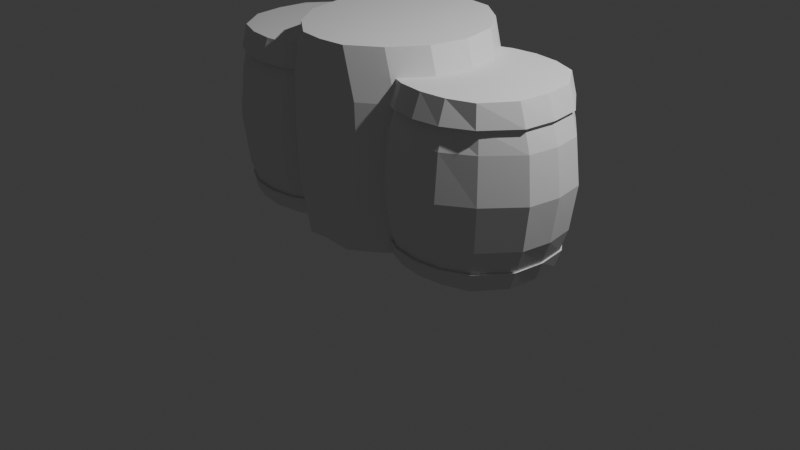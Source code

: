 # Source: Klong_that.blend  (saved by Blender 4.2.66; exported with 4.5.12 LTS)
import bpy
from mathutils import Matrix  # noqa: F401  (used for matrix-valued properties, if any)

bpy.ops.wm.read_factory_settings(use_empty=True)
scene = bpy.context.scene
scene.name = 'Scene'

# ---- collections
col_collection = bpy.data.collections.new('Collection'); scene.collection.children.link(col_collection)

# ---- world
world_world = bpy.data.worlds.new('World'); scene.world = world_world
world_world.use_nodes = True; world_world.node_tree.nodes.clear()
_N = world_world.node_tree.nodes; _L = world_world.node_tree.links
n0 = _N.new('ShaderNodeOutputWorld'); n0.name = 'World Output'; n0.location = (300, 300)
n1 = _N.new('ShaderNodeBackground'); n1.name = 'Background'; n1.location = (10, 300)
n1.inputs[0].default_value = (0.05088, 0.05088, 0.05088, 1.0)
_L.new(n1.outputs[0], n0.inputs[0])
n0.is_active_output = True
world_world.color = (0.05088, 0.05088, 0.05088)
world_world.sun_shadow_jitter_overblur = 0.0

# ---- cameras
cam_camera = bpy.data.cameras.new('Camera')
cam_camera.clip_end = 100.0
cam_camera.ortho_scale = 7.314

# ---- lights
light_light = bpy.data.lights.new('Light', 'POINT')
light_light.energy = 1000.0
light_light.shadow_soft_size = 0.1

# ---- meshes
me_cylinder_001 = bpy.data.meshes.new('Cylinder.001')
me_cylinder_001.from_pydata([(0.0, 0.9556, -0.9554), (0.0, 0.9556, 1.001), (0.2604, 0.9239, -1.0), (0.2695, 0.9239, 1.0), (0.5595, 0.7071, -1.0), (0.5686, 0.7071, 1.0), (0.7921, 0.3827, -1.0), (0.8012, 0.3827, 1.0), (0.8682, 0.0, -1.0), (0.8773, 0.0, 1.0), (0.7921, -0.3827, -1.0), (0.8012, -0.3827, 1.0), (0.5595, -0.7071, -1.0), (0.5686, -0.7071, 1.0), (0.2604, -0.9239, -1.0), (0.2695, -0.9239, 1.0), (0.0, -0.9556, -0.9554), (0.0, -0.9556, 1.001), (0.0, 1.054, -0.4863), (0.0, 1.054, 0.009012), (0.0, 1.054, 0.5094), (0.4062, 0.9239, 0.5092), (0.4245, 0.9239, 0.009174), (0.4062, 0.9239, -0.4908), (0.7053, 0.7071, 0.5092), (0.7236, 0.7071, 0.009174), (0.7053, 0.7071, -0.4908), (0.9379, 0.3827, 0.5092), (0.9562, 0.3827, 0.009174), (0.9379, 0.3827, -0.4908), (1.014, 0.0, 0.5092), (1.032, 0.0, 0.009174), (1.014, 0.0, -0.4908), (0.9379, -0.3827, 0.5092), (0.9562, -0.3827, 0.009174), (0.9379, -0.3827, -0.4908), (0.7053, -0.7071, 0.5092), (0.7236, -0.7071, 0.009174), (0.7053, -0.7071, -0.4908), (0.4062, -0.9239, 0.5092), (0.4245, -0.9239, 0.009174), (0.4062, -0.9239, -0.4908), (0.0, -1.054, 0.5094), (0.0, -1.054, 0.009012), (0.0, -1.054, -0.4863)], [], [(20, 1, 3, 21), (21, 3, 5, 24), (24, 5, 7, 27), (27, 7, 9, 30), (30, 9, 11, 33), (33, 11, 13, 36), (36, 13, 15, 39), (39, 15, 17, 42), (3, 1, 17, 15, 13, 11, 9, 7, 5), (16, 0, 2, 4, 6, 8, 10, 12, 14), (14, 41, 44, 16), (41, 40, 43, 44), (40, 39, 42, 43), (12, 38, 41, 14), (38, 37, 40, 41), (37, 36, 39, 40), (10, 35, 38, 12), (35, 34, 37, 38), (34, 33, 36, 37), (8, 32, 35, 10), (32, 31, 34, 35), (31, 30, 33, 34), (6, 29, 32, 8), (29, 28, 31, 32), (28, 27, 30, 31), (4, 26, 29, 6), (26, 25, 28, 29), (25, 24, 27, 28), (2, 23, 26, 4), (23, 22, 25, 26), (22, 21, 24, 25), (0, 18, 23, 2), (18, 19, 22, 23), (19, 20, 21, 22)])
_uv = me_cylinder_001.uv_layers.new(name='UVMap')
_uv.uv.foreach_set('vector', [1.0, 0.8773, 1.0, 1.0, 0.9375, 1.0, 0.9375, 0.8773, 0.9375, 0.8773, 0.9375, 1.0, 0.875, 1.0, 0.875, 0.8773, 0.875, 0.8773, 0.875, 1.0, 0.8125, 1.0, 0.8125, 0.8773, 0.8125, 0.8773, 0.8125, 1.0, 0.75, 1.0, 0.75, 0.8773, 0.75, 0.8773, 0.75, 1.0, 0.6875, 1.0, 0.6875, 0.8773, 0.6875, 0.8773, 0.6875, 1.0, 0.625, 1.0, 0.625, 0.8773, 0.625, 0.8773, 0.625, 1.0, 0.5625, 1.0, 0.5625, 0.8773, 0.5625, 0.8773, 0.5625, 1.0, 0.5, 1.0, 0.5, 0.8773, 0.3418, 0.4717, 0.25, 0.49, 0.25, 0.01, 0.3418, 0.02827, 0.4197, 0.08029, 0.4717, 0.1582, 0.49, 0.25, 0.4717, 0.3418, 0.4197, 0.4197, 0.75, 0.01, 0.75, 0.49, 0.8418, 0.4717, 0.9197, 0.4197, 0.9717, 0.3418, 0.99, 0.25, 0.9717, 0.1582, 0.9197, 0.08029, 0.8418, 0.02827, 0.5625, 0.5, 0.5625, 0.6273, 0.5, 0.6273, 0.5, 0.5, 0.5625, 0.6273, 0.5625, 0.7523, 0.5, 0.7523, 0.5, 0.6273, 0.5625, 0.7523, 0.5625, 0.8773, 0.5, 0.8773, 0.5, 0.7523, 0.625, 0.5, 0.625, 0.6273, 0.5625, 0.6273, 0.5625, 0.5, 0.625, 0.6273, 0.625, 0.7523, 0.5625, 0.7523, 0.5625, 0.6273, 0.625, 0.7523, 0.625, 0.8773, 0.5625, 0.8773, 0.5625, 0.7523, 0.6875, 0.5, 0.6875, 0.6273, 0.625, 0.6273, 0.625, 0.5, 0.6875, 0.6273, 0.6875, 0.7523, 0.625, 0.7523, 0.625, 0.6273, 0.6875, 0.7523, 0.6875, 0.8773, 0.625, 0.8773, 0.625, 0.7523, 0.75, 0.5, 0.75, 0.6273, 0.6875, 0.6273, 0.6875, 0.5, 0.75, 0.6273, 0.75, 0.7523, 0.6875, 0.7523, 0.6875, 0.6273, 0.75, 0.7523, 0.75, 0.8773, 0.6875, 0.8773, 0.6875, 0.7523, 0.8125, 0.5, 0.8125, 0.6273, 0.75, 0.6273, 0.75, 0.5, 0.8125, 0.6273, 0.8125, 0.7523, 0.75, 0.7523, 0.75, 0.6273, 0.8125, 0.7523, 0.8125, 0.8773, 0.75, 0.8773, 0.75, 0.7523, 0.875, 0.5, 0.875, 0.6273, 0.8125, 0.6273, 0.8125, 0.5, 0.875, 0.6273, 0.875, 0.7523, 0.8125, 0.7523, 0.8125, 0.6273, 0.875, 0.7523, 0.875, 0.8773, 0.8125, 0.8773, 0.8125, 0.7523, 0.9375, 0.5, 0.9375, 0.6273, 0.875, 0.6273, 0.875, 0.5, 0.9375, 0.6273, 0.9375, 0.7523, 0.875, 0.7523, 0.875, 0.6273, 0.9375, 0.7523, 0.9375, 0.8773, 0.875, 0.8773, 0.875, 0.7523, 1.0, 0.5, 1.0, 0.6273, 0.9375, 0.6273, 0.9375, 0.5, 1.0, 0.6273, 1.0, 0.7523, 0.9375, 0.7523, 0.9375, 0.6273, 1.0, 0.7523, 1.0, 0.8773, 0.9375, 0.8773, 0.9375, 0.7523])
me_cylinder_001.update()
me_cube_001 = bpy.data.meshes.new('Cube.001')
me_cube_001.from_pydata([(0.5032, -0.5718, -0.8781), (0.5159, -0.5718, 0.9), (0.5032, 0.5718, -0.8781), (0.5159, 0.5718, 0.9), (0.2692, 0.6674, -0.8738), (0.0, 0.6966, -0.8775), (0.0, 0.6966, 0.9013), (0.2755, 0.6674, 0.9005), (0.5829, 0.6388, 0.4591), (0.6165, 0.6725, 0.0003668), (0.5702, 0.6388, -0.4613), (0.7021, -0.2936, -0.8785), (0.7344, 0.0, -0.8781), (0.7021, 0.2936, -0.8785), (0.7147, 0.2936, 0.901), (0.7471, 0.0, 0.9018), (0.7147, -0.2936, 0.901), (0.5829, -0.6388, 0.4591), (0.6165, -0.6725, 0.0003668), (0.5702, -0.6388, -0.4613), (0.0, -0.6966, -0.8775), (0.2692, -0.6674, -0.8738), (0.2755, -0.6674, 0.9005), (0.0, -0.6966, 0.9013), (0.0, 0.8689, -0.4595), (0.0, 0.9265, 4.657e-09), (0.0, 0.8689, 0.4587), (0.2887, 0.8235, -0.4588), (0.312, 0.8763, -9.313e-09), (0.2951, 0.8235, 0.458), (0.8454, 0.3115, -0.4554), (0.9066, 0.3271, 0.0003668), (0.8581, 0.3115, 0.4557), (0.8926, 0.0, -0.4561), (0.9583, 0.0, 0.0003668), (0.9053, 0.0, 0.4563), (0.8454, -0.3115, -0.4554), (0.9066, -0.3271, 0.0003668), (0.8581, -0.3115, 0.4557), (0.2887, -0.8235, -0.4588), (0.312, -0.8763, -9.313e-09), (0.2951, -0.8235, 0.458), (0.0, -0.8689, -0.4595), (0.0, -0.9265, 4.657e-09), (0.0, -0.8689, 0.4587), (0.5502, 0.6062, 0.6741), (0.5502, -0.6062, 0.6741), (0.0, 0.7849, 0.6746), (0.2855, 0.7474, 0.6738), (0.7882, 0.3028, 0.6729), (0.8281, 0.0, 0.6736), (0.7882, -0.3028, 0.6729), (0.2855, -0.7474, 0.6738), (0.0, -0.7849, 0.687), (0.0, 0.7481, 0.9007), (0.2637, 0.7167, 0.8999), (0.5218, 0.6141, 0.8993), (0.7354, 0.3153, 0.9004), (0.7701, 2.446e-10, 0.9012), (0.7354, -0.3153, 0.9004), (0.5218, -0.6141, 0.8993), (0.2637, -0.7167, 0.8999), (0.0, -0.7481, 0.9007), (0.5587, 0.6509, 0.6781), (0.5587, -0.6509, 0.6781), (0.0, 0.8428, 0.6787), (0.2745, 0.8026, 0.6779), (0.8142, 0.3252, 0.6768), (0.8572, 2.446e-10, 0.6776), (0.8142, -0.3252, 0.6768), (0.2745, -0.8026, 0.6779), (0.0, -0.8428, 0.6787), (0.5326, 0.6012, -0.6953), (0.5326, -0.6012, -0.6953), (0.2778, 0.7359, -0.6918), (0.0, 0.7722, -0.6942), (0.7649, -0.3015, -0.6929), (0.8038, 0.0, -0.693), (0.7649, 0.3015, -0.6929), (0.0, -0.7722, -0.6942), (0.2778, -0.7359, -0.6918), (0.5072, 0.5992, -0.8771), (0.2617, 0.6994, -0.8726), (-0.001378, 0.7299, -0.8765), (0.538, 0.63, -0.691), (0.5072, -0.5992, -0.8771), (0.7156, -0.3077, -0.8776), (0.7494, 0.0, -0.8771), (0.7156, 0.3077, -0.8776), (0.538, -0.63, -0.691), (-0.001378, -0.7299, -0.8765), (0.2617, -0.6994, -0.8726), (0.2707, 0.7711, -0.6873), (-0.001378, 0.8091, -0.6898), (0.7814, -0.3159, -0.6885), (0.8222, 0.0, -0.6886), (0.7814, 0.3159, -0.6885), (-0.001378, -0.8091, -0.6898), (0.2707, -0.7711, -0.6873), (-0.5032, -0.5718, -0.8781), (-0.5159, -0.5718, 0.9), (-0.5032, 0.5718, -0.8781), (-0.5159, 0.5718, 0.9), (-0.2692, 0.6674, -0.8738), (-0.2755, 0.6674, 0.9005), (-0.5829, 0.6388, 0.4591), (-0.6165, 0.6725, 0.0003668), (-0.5702, 0.6388, -0.4613), (-0.7021, -0.2936, -0.8785), (-0.7344, 0.0, -0.8781), (-0.7021, 0.2936, -0.8785), (-0.7147, 0.2936, 0.901), (-0.7471, 0.0, 0.9018), (-0.7147, -0.2936, 0.901), (-0.5829, -0.6388, 0.4591), (-0.6165, -0.6725, 0.0003668), (-0.5702, -0.6388, -0.4613), (-0.2692, -0.6674, -0.8738), (-0.2755, -0.6674, 0.9005), (-0.2887, 0.8235, -0.4588), (-0.312, 0.8763, -9.313e-09), (-0.2951, 0.8235, 0.458), (-0.8454, 0.3115, -0.4554), (-0.9066, 0.3271, 0.0003668), (-0.8581, 0.3115, 0.4557), (-0.8926, 0.0, -0.4561), (-0.9583, 0.0, 0.0003668), (-0.9053, 0.0, 0.4563), (-0.8454, -0.3115, -0.4554), (-0.9066, -0.3271, 0.0003668), (-0.8581, -0.3115, 0.4557), (-0.2887, -0.8235, -0.4588), (-0.312, -0.8763, -9.313e-09), (-0.2951, -0.8235, 0.458), (-0.5502, 0.6062, 0.6741), (-0.5502, -0.6062, 0.6741), (-0.2855, 0.7474, 0.6738), (-0.7882, 0.3028, 0.6729), (-0.8281, 0.0, 0.6736), (-0.7882, -0.3028, 0.6729), (-0.2855, -0.7474, 0.6738), (-0.2637, 0.7167, 0.8999), (-0.5218, 0.6141, 0.8993), (-0.7354, 0.3153, 0.9004), (-0.7701, 2.446e-10, 0.9012), (-0.7354, -0.3153, 0.9004), (-0.5218, -0.6141, 0.8993), (-0.2637, -0.7167, 0.8999), (-0.5587, 0.6509, 0.6781), (-0.5587, -0.6509, 0.6781), (-0.2745, 0.8026, 0.6779), (-0.8142, 0.3252, 0.6768), (-0.8572, 2.446e-10, 0.6776), (-0.8142, -0.3252, 0.6768), (-0.2745, -0.8026, 0.6779), (-0.5326, 0.6012, -0.6953), (-0.5326, -0.6012, -0.6953), (-0.2778, 0.7359, -0.6918), (-0.7649, -0.3015, -0.6929), (-0.8038, 0.0, -0.693), (-0.7649, 0.3015, -0.6929), (-0.2778, -0.7359, -0.6918), (-0.5072, 0.5992, -0.8771), (-0.2617, 0.6994, -0.8726), (0.001378, 0.7299, -0.8765), (-0.538, 0.63, -0.691), (-0.5072, -0.5992, -0.8771), (-0.7156, -0.3077, -0.8776), (-0.7494, 0.0, -0.8771), (-0.7156, 0.3077, -0.8776), (-0.538, -0.63, -0.691), (0.001378, -0.7299, -0.8765), (-0.2617, -0.6994, -0.8726), (-0.2707, 0.7711, -0.6873), (0.001378, 0.8091, -0.6898), (-0.7814, -0.3159, -0.6885), (-0.8222, 0.0, -0.6886), (-0.7814, 0.3159, -0.6885), (0.001378, -0.8091, -0.6898), (-0.2707, -0.7711, -0.6873)], [], [(24, 25, 28, 27), (25, 26, 29, 28), (23, 53, 71, 62), (45, 48, 66, 63), (28, 29, 8, 9), (27, 28, 9, 10), (74, 27, 10, 72), (75, 24, 27, 74), (30, 31, 34, 33), (31, 32, 35, 34), (33, 34, 37, 36), (34, 35, 38, 37), (72, 10, 30, 78), (10, 9, 31, 30), (9, 8, 32, 31), (49, 45, 63, 67), (7, 3, 56, 55), (50, 49, 67, 68), (6, 7, 55, 54), (37, 38, 17, 18), (36, 37, 18, 19), (76, 36, 19, 73), (77, 33, 36, 76), (78, 30, 33, 77), (39, 40, 43, 42), (40, 41, 44, 43), (73, 19, 39, 80), (19, 18, 40, 39), (18, 17, 41, 40), (51, 50, 68, 69), (22, 23, 62, 61), (80, 39, 42, 79), (6, 23, 22, 1, 16, 15, 14, 3, 7), (2, 13, 12, 11, 0, 21, 20, 5, 4), (41, 52, 53, 44), (17, 46, 52, 41), (38, 51, 46, 17), (35, 50, 51, 38), (32, 49, 50, 35), (8, 45, 49, 32), (29, 48, 45, 8), (26, 47, 48, 29), (65, 54, 55, 66), (66, 55, 56, 63), (63, 56, 57, 67), (67, 57, 58, 68), (68, 58, 59, 69), (69, 59, 60, 64), (64, 60, 61, 70), (70, 61, 62, 71), (3, 14, 57, 56), (48, 47, 65, 66), (14, 15, 58, 57), (53, 52, 70, 71), (47, 6, 54, 65), (15, 16, 59, 58), (52, 46, 64, 70), (1, 22, 61, 60), (16, 1, 60, 59), (46, 51, 69, 64), (72, 78, 96, 84), (13, 2, 81, 88), (76, 73, 89, 94), (12, 13, 88, 87), (77, 76, 94, 95), (11, 12, 87, 86), (78, 77, 95, 96), (4, 5, 83, 82), (91, 98, 97, 90), (85, 89, 98, 91), (88, 96, 95, 87), (87, 95, 94, 86), (86, 94, 89, 85), (81, 84, 96, 88), (83, 93, 92, 82), (82, 92, 84, 81), (79, 20, 90, 97), (20, 21, 91, 90), (75, 74, 92, 93), (21, 0, 85, 91), (74, 72, 84, 92), (80, 79, 97, 98), (2, 4, 82, 81), (73, 80, 98, 89), (0, 11, 86, 85), (5, 75, 93, 83), (24, 119, 120, 25), (25, 120, 121, 26), (134, 148, 150, 136), (120, 106, 105, 121), (119, 107, 106, 120), (157, 155, 107, 119), (75, 157, 119, 24), (122, 125, 126, 123), (123, 126, 127, 124), (125, 128, 129, 126), (126, 129, 130, 127), (155, 160, 122, 107), (107, 122, 123, 106), (106, 123, 124, 105), (137, 151, 148, 134), (104, 141, 142, 102), (138, 152, 151, 137), (6, 54, 141, 104), (129, 115, 114, 130), (128, 116, 115, 129), (158, 156, 116, 128), (159, 158, 128, 125), (160, 159, 125, 122), (131, 42, 43, 132), (132, 43, 44, 133), (156, 161, 131, 116), (116, 131, 132, 115), (115, 132, 133, 114), (139, 153, 152, 138), (118, 147, 62, 23), (161, 79, 42, 131), (6, 104, 102, 111, 112, 113, 100, 118, 23), (101, 103, 5, 20, 117, 99, 108, 109, 110), (133, 44, 53, 140), (114, 133, 140, 135), (130, 114, 135, 139), (127, 130, 139, 138), (124, 127, 138, 137), (105, 124, 137, 134), (121, 105, 134, 136), (26, 121, 136, 47), (65, 150, 141, 54), (150, 148, 142, 141), (148, 151, 143, 142), (151, 152, 144, 143), (152, 153, 145, 144), (153, 149, 146, 145), (149, 154, 147, 146), (154, 71, 62, 147), (102, 142, 143, 111), (136, 150, 65, 47), (111, 143, 144, 112), (53, 71, 154, 140), (112, 144, 145, 113), (140, 154, 149, 135), (100, 146, 147, 118), (113, 145, 146, 100), (135, 149, 153, 139), (155, 165, 177, 160), (110, 169, 162, 101), (158, 175, 170, 156), (109, 168, 169, 110), (159, 176, 175, 158), (108, 167, 168, 109), (160, 177, 176, 159), (103, 163, 164, 5), (172, 171, 178, 179), (166, 172, 179, 170), (169, 168, 176, 177), (168, 167, 175, 176), (167, 166, 170, 175), (162, 169, 177, 165), (164, 163, 173, 174), (163, 162, 165, 173), (79, 178, 171, 20), (20, 171, 172, 117), (75, 174, 173, 157), (117, 172, 166, 99), (157, 173, 165, 155), (161, 179, 178, 79), (101, 162, 163, 103), (156, 170, 179, 161), (99, 166, 167, 108), (5, 164, 174, 75)])
_uv = me_cube_001.uv_layers.new(name='UVMap')
_uv.uv.foreach_set('vector', [0.4375, 0.375, 0.5, 0.375, 0.5, 0.4375, 0.4375, 0.4375, 0.5, 0.375, 0.5625, 0.375, 0.5625, 0.4375, 0.5, 0.4375, 0.0, 0.0, 0.0, 0.0, 0.0, 0.0, 0.0, 0.0, 0.593, 0.5, 0.593, 0.4375, 0.593, 0.4375, 0.593, 0.5, 0.5, 0.4375, 0.5625, 0.4375, 0.5625, 0.5, 0.5, 0.5, 0.4375, 0.4375, 0.5, 0.4375, 0.5, 0.5, 0.4375, 0.5, 0.4024, 0.4375, 0.4375, 0.4375, 0.4375, 0.5, 0.4024, 0.5, 0.4024, 0.375, 0.4375, 0.375, 0.4375, 0.4375, 0.4024, 0.4375, 0.4375, 0.5625, 0.5, 0.5625, 0.5, 0.625, 0.4375, 0.625, 0.5, 0.5625, 0.5625, 0.5625, 0.5625, 0.625, 0.5, 0.625, 0.4375, 0.625, 0.5, 0.625, 0.5, 0.6875, 0.4375, 0.6875, 0.5, 0.625, 0.5625, 0.625, 0.5625, 0.6875, 0.5, 0.6875, 0.4024, 0.5, 0.4375, 0.5, 0.4375, 0.5625, 0.4024, 0.5625, 0.4375, 0.5, 0.5, 0.5, 0.5, 0.5625, 0.4375, 0.5625, 0.5, 0.5, 0.5625, 0.5, 0.5625, 0.5625, 0.5, 0.5625, 0.593, 0.5625, 0.593, 0.5, 0.593, 0.5, 0.593, 0.5625, 0.625, 0.4375, 0.625, 0.5, 0.625, 0.5, 0.625, 0.4375, 0.593, 0.625, 0.593, 0.5625, 0.593, 0.5625, 0.593, 0.625, 0.625, 0.375, 0.625, 0.4375, 0.625, 0.4375, 0.625, 0.375, 0.5, 0.6875, 0.5625, 0.6875, 0.5625, 0.75, 0.5, 0.75, 0.4375, 0.6875, 0.5, 0.6875, 0.5, 0.75, 0.4375, 0.75, 0.4024, 0.6875, 0.4375, 0.6875, 0.4375, 0.75, 0.4024, 0.75, 0.4024, 0.625, 0.4375, 0.625, 0.4375, 0.6875, 0.4024, 0.6875, 0.4024, 0.5625, 0.4375, 0.5625, 0.4375, 0.625, 0.4024, 0.625, 0.4375, 0.8125, 0.5, 0.8125, 0.5, 0.875, 0.4375, 0.875, 0.5, 0.8125, 0.5625, 0.8125, 0.5625, 0.875, 0.5, 0.875, 0.4024, 0.75, 0.4375, 0.75, 0.4375, 0.8125, 0.4024, 0.8125, 0.4375, 0.75, 0.5, 0.75, 0.5, 0.8125, 0.4375, 0.8125, 0.5, 0.75, 0.5625, 0.75, 0.5625, 0.8125, 0.5, 0.8125, 0.593, 0.6875, 0.593, 0.625, 0.593, 0.625, 0.593, 0.6875, 0.625, 0.8125, 0.625, 0.875, 0.625, 0.875, 0.625, 0.8125, 0.4024, 0.8125, 0.4375, 0.8125, 0.4375, 0.875, 0.4024, 0.875, 0.625, 0.375, 0.625, 0.875, 0.625, 0.8125, 0.625, 0.75, 0.625, 0.6875, 0.625, 0.625, 0.625, 0.5625, 0.625, 0.5, 0.625, 0.4375, 0.375, 0.5, 0.375, 0.5625, 0.375, 0.625, 0.375, 0.6875, 0.375, 0.75, 0.375, 0.8125, 0.375, 0.875, 0.375, 0.375, 0.375, 0.4375, 0.5625, 0.8125, 0.593, 0.8125, 0.593, 0.875, 0.5625, 0.875, 0.5625, 0.75, 0.593, 0.75, 0.593, 0.8125, 0.5625, 0.8125, 0.5625, 0.6875, 0.593, 0.6875, 0.593, 0.75, 0.5625, 0.75, 0.5625, 0.625, 0.593, 0.625, 0.593, 0.6875, 0.5625, 0.6875, 0.5625, 0.5625, 0.593, 0.5625, 0.593, 0.625, 0.5625, 0.625, 0.5625, 0.5, 0.593, 0.5, 0.593, 0.5625, 0.5625, 0.5625, 0.5625, 0.4375, 0.593, 0.4375, 0.593, 0.5, 0.5625, 0.5, 0.5625, 0.375, 0.593, 0.375, 0.593, 0.4375, 0.5625, 0.4375, 0.593, 0.375, 0.625, 0.375, 0.625, 0.4375, 0.593, 0.4375, 0.593, 0.4375, 0.625, 0.4375, 0.625, 0.5, 0.593, 0.5, 0.593, 0.5, 0.625, 0.5, 0.625, 0.5625, 0.593, 0.5625, 0.593, 0.5625, 0.625, 0.5625, 0.625, 0.625, 0.593, 0.625, 0.593, 0.625, 0.625, 0.625, 0.625, 0.6875, 0.593, 0.6875, 0.593, 0.6875, 0.625, 0.6875, 0.625, 0.75, 0.593, 0.75, 0.593, 0.75, 0.625, 0.75, 0.625, 0.8125, 0.593, 0.8125, 0.593, 0.8125, 0.625, 0.8125, 0.625, 0.875, 0.593, 0.875, 0.625, 0.5, 0.625, 0.5625, 0.625, 0.5625, 0.625, 0.5, 0.593, 0.4375, 0.593, 0.375, 0.593, 0.375, 0.593, 0.4375, 0.625, 0.5625, 0.625, 0.625, 0.625, 0.625, 0.625, 0.5625, 0.593, 0.875, 0.593, 0.8125, 0.593, 0.8125, 0.593, 0.875, 0.0, 0.0, 0.0, 0.0, 0.0, 0.0, 0.0, 0.0, 0.625, 0.625, 0.625, 0.6875, 0.625, 0.6875, 0.625, 0.625, 0.593, 0.8125, 0.593, 0.75, 0.593, 0.75, 0.593, 0.8125, 0.625, 0.75, 0.625, 0.8125, 0.625, 0.8125, 0.625, 0.75, 0.625, 0.6875, 0.625, 0.75, 0.625, 0.75, 0.625, 0.6875, 0.593, 0.75, 0.593, 0.6875, 0.593, 0.6875, 0.593, 0.75, 0.4024, 0.5, 0.4024, 0.5625, 0.4024, 0.5625, 0.4024, 0.5, 0.375, 0.5625, 0.375, 0.5, 0.375, 0.5, 0.375, 0.5625, 0.4024, 0.6875, 0.4024, 0.75, 0.4024, 0.75, 0.4024, 0.6875, 0.375, 0.625, 0.375, 0.5625, 0.375, 0.5625, 0.375, 0.625, 0.4024, 0.625, 0.4024, 0.6875, 0.4024, 0.6875, 0.4024, 0.625, 0.375, 0.6875, 0.375, 0.625, 0.375, 0.625, 0.375, 0.6875, 0.4024, 0.5625, 0.4024, 0.625, 0.4024, 0.625, 0.4024, 0.5625, 0.375, 0.4375, 0.375, 0.375, 0.375, 0.375, 0.375, 0.4375, 0.375, 0.8125, 0.4024, 0.8125, 0.4024, 0.875, 0.375, 0.875, 0.375, 0.75, 0.4024, 0.75, 0.4024, 0.8125, 0.375, 0.8125, 0.375, 0.5625, 0.4024, 0.5625, 0.4024, 0.625, 0.375, 0.625, 0.375, 0.625, 0.4024, 0.625, 0.4024, 0.6875, 0.375, 0.6875, 0.375, 0.6875, 0.4024, 0.6875, 0.4024, 0.75, 0.375, 0.75, 0.375, 0.5, 0.4024, 0.5, 0.4024, 0.5625, 0.375, 0.5625, 0.375, 0.375, 0.4024, 0.375, 0.4024, 0.4375, 0.375, 0.4375, 0.375, 0.4375, 0.4024, 0.4375, 0.4024, 0.5, 0.375, 0.5, 0.0, 0.0, 0.0, 0.0, 0.0, 0.0, 0.0, 0.0, 0.375, 0.875, 0.375, 0.8125, 0.375, 0.8125, 0.375, 0.875, 0.4024, 0.375, 0.4024, 0.4375, 0.4024, 0.4375, 0.4024, 0.375, 0.375, 0.8125, 0.375, 0.75, 0.375, 0.75, 0.375, 0.8125, 0.4024, 0.4375, 0.4024, 0.5, 0.4024, 0.5, 0.4024, 0.4375, 0.4024, 0.8125, 0.4024, 0.875, 0.4024, 0.875, 0.4024, 0.8125, 0.375, 0.5, 0.375, 0.4375, 0.375, 0.4375, 0.375, 0.5, 0.4024, 0.75, 0.4024, 0.8125, 0.4024, 0.8125, 0.4024, 0.75, 0.375, 0.75, 0.375, 0.6875, 0.375, 0.6875, 0.375, 0.75, 0.0, 0.0, 0.0, 0.0, 0.0, 0.0, 0.0, 0.0, 0.4375, 0.375, 0.4375, 0.4375, 0.5, 0.4375, 0.5, 0.375, 0.5, 0.375, 0.5, 0.4375, 0.5625, 0.4375, 0.5625, 0.375, 0.593, 0.5, 0.593, 0.5, 0.593, 0.4375, 0.593, 0.4375, 0.5, 0.4375, 0.5, 0.5, 0.5625, 0.5, 0.5625, 0.4375, 0.4375, 0.4375, 0.4375, 0.5, 0.5, 0.5, 0.5, 0.4375, 0.4024, 0.4375, 0.4024, 0.5, 0.4375, 0.5, 0.4375, 0.4375, 0.4024, 0.375, 0.4024, 0.4375, 0.4375, 0.4375, 0.4375, 0.375, 0.4375, 0.5625, 0.4375, 0.625, 0.5, 0.625, 0.5, 0.5625, 0.5, 0.5625, 0.5, 0.625, 0.5625, 0.625, 0.5625, 0.5625, 0.4375, 0.625, 0.4375, 0.6875, 0.5, 0.6875, 0.5, 0.625, 0.5, 0.625, 0.5, 0.6875, 0.5625, 0.6875, 0.5625, 0.625, 0.4024, 0.5, 0.4024, 0.5625, 0.4375, 0.5625, 0.4375, 0.5, 0.4375, 0.5, 0.4375, 0.5625, 0.5, 0.5625, 0.5, 0.5, 0.5, 0.5, 0.5, 0.5625, 0.5625, 0.5625, 0.5625, 0.5, 0.593, 0.5625, 0.593, 0.5625, 0.593, 0.5, 0.593, 0.5, 0.625, 0.4375, 0.625, 0.4375, 0.625, 0.5, 0.625, 0.5, 0.593, 0.625, 0.593, 0.625, 0.593, 0.5625, 0.593, 0.5625, 0.625, 0.375, 0.625, 0.375, 0.625, 0.4375, 0.625, 0.4375, 0.5, 0.6875, 0.5, 0.75, 0.5625, 0.75, 0.5625, 0.6875, 0.4375, 0.6875, 0.4375, 0.75, 0.5, 0.75, 0.5, 0.6875, 0.4024, 0.6875, 0.4024, 0.75, 0.4375, 0.75, 0.4375, 0.6875, 0.4024, 0.625, 0.4024, 0.6875, 0.4375, 0.6875, 0.4375, 0.625, 0.4024, 0.5625, 0.4024, 0.625, 0.4375, 0.625, 0.4375, 0.5625, 0.4375, 0.8125, 0.4375, 0.875, 0.5, 0.875, 0.5, 0.8125, 0.5, 0.8125, 0.5, 0.875, 0.5625, 0.875, 0.5625, 0.8125, 0.4024, 0.75, 0.4024, 0.8125, 0.4375, 0.8125, 0.4375, 0.75, 0.4375, 0.75, 0.4375, 0.8125, 0.5, 0.8125, 0.5, 0.75, 0.5, 0.75, 0.5, 0.8125, 0.5625, 0.8125, 0.5625, 0.75, 0.593, 0.6875, 0.593, 0.6875, 0.593, 0.625, 0.593, 0.625, 0.625, 0.8125, 0.625, 0.8125, 0.625, 0.875, 0.625, 0.875, 0.4024, 0.8125, 0.4024, 0.875, 0.4375, 0.875, 0.4375, 0.8125, 0.625, 0.375, 0.625, 0.4375, 0.625, 0.5, 0.625, 0.5625, 0.625, 0.625, 0.625, 0.6875, 0.625, 0.75, 0.625, 0.8125, 0.625, 0.875, 0.375, 0.5, 0.375, 0.4375, 0.375, 0.375, 0.375, 0.875, 0.375, 0.8125, 0.375, 0.75, 0.375, 0.6875, 0.375, 0.625, 0.375, 0.5625, 0.5625, 0.8125, 0.5625, 0.875, 0.593, 0.875, 0.593, 0.8125, 0.5625, 0.75, 0.5625, 0.8125, 0.593, 0.8125, 0.593, 0.75, 0.5625, 0.6875, 0.5625, 0.75, 0.593, 0.75, 0.593, 0.6875, 0.5625, 0.625, 0.5625, 0.6875, 0.593, 0.6875, 0.593, 0.625, 0.5625, 0.5625, 0.5625, 0.625, 0.593, 0.625, 0.593, 0.5625, 0.5625, 0.5, 0.5625, 0.5625, 0.593, 0.5625, 0.593, 0.5, 0.5625, 0.4375, 0.5625, 0.5, 0.593, 0.5, 0.593, 0.4375, 0.5625, 0.375, 0.5625, 0.4375, 0.593, 0.4375, 0.593, 0.375, 0.593, 0.375, 0.593, 0.4375, 0.625, 0.4375, 0.625, 0.375, 0.593, 0.4375, 0.593, 0.5, 0.625, 0.5, 0.625, 0.4375, 0.593, 0.5, 0.593, 0.5625, 0.625, 0.5625, 0.625, 0.5, 0.593, 0.5625, 0.593, 0.625, 0.625, 0.625, 0.625, 0.5625, 0.593, 0.625, 0.593, 0.6875, 0.625, 0.6875, 0.625, 0.625, 0.593, 0.6875, 0.593, 0.75, 0.625, 0.75, 0.625, 0.6875, 0.593, 0.75, 0.593, 0.8125, 0.625, 0.8125, 0.625, 0.75, 0.593, 0.8125, 0.593, 0.875, 0.625, 0.875, 0.625, 0.8125, 0.625, 0.5, 0.625, 0.5, 0.625, 0.5625, 0.625, 0.5625, 0.593, 0.4375, 0.593, 0.4375, 0.593, 0.375, 0.593, 0.375, 0.625, 0.5625, 0.625, 0.5625, 0.625, 0.625, 0.625, 0.625, 0.593, 0.875, 0.593, 0.875, 0.593, 0.8125, 0.593, 0.8125, 0.625, 0.625, 0.625, 0.625, 0.625, 0.6875, 0.625, 0.6875, 0.593, 0.8125, 0.593, 0.8125, 0.593, 0.75, 0.593, 0.75, 0.625, 0.75, 0.625, 0.75, 0.625, 0.8125, 0.625, 0.8125, 0.625, 0.6875, 0.625, 0.6875, 0.625, 0.75, 0.625, 0.75, 0.593, 0.75, 0.593, 0.75, 0.593, 0.6875, 0.593, 0.6875, 0.4024, 0.5, 0.4024, 0.5, 0.4024, 0.5625, 0.4024, 0.5625, 0.375, 0.5625, 0.375, 0.5625, 0.375, 0.5, 0.375, 0.5, 0.4024, 0.6875, 0.4024, 0.6875, 0.4024, 0.75, 0.4024, 0.75, 0.375, 0.625, 0.375, 0.625, 0.375, 0.5625, 0.375, 0.5625, 0.4024, 0.625, 0.4024, 0.625, 0.4024, 0.6875, 0.4024, 0.6875, 0.375, 0.6875, 0.375, 0.6875, 0.375, 0.625, 0.375, 0.625, 0.4024, 0.5625, 0.4024, 0.5625, 0.4024, 0.625, 0.4024, 0.625, 0.375, 0.4375, 0.375, 0.4375, 0.375, 0.375, 0.375, 0.375, 0.375, 0.8125, 0.375, 0.875, 0.4024, 0.875, 0.4024, 0.8125, 0.375, 0.75, 0.375, 0.8125, 0.4024, 0.8125, 0.4024, 0.75, 0.375, 0.5625, 0.375, 0.625, 0.4024, 0.625, 0.4024, 0.5625, 0.375, 0.625, 0.375, 0.6875, 0.4024, 0.6875, 0.4024, 0.625, 0.375, 0.6875, 0.375, 0.75, 0.4024, 0.75, 0.4024, 0.6875, 0.375, 0.5, 0.375, 0.5625, 0.4024, 0.5625, 0.4024, 0.5, 0.375, 0.375, 0.375, 0.4375, 0.4024, 0.4375, 0.4024, 0.375, 0.375, 0.4375, 0.375, 0.5, 0.4024, 0.5, 0.4024, 0.4375, 0.0, 0.0, 0.0, 0.0, 0.0, 0.0, 0.0, 0.0, 0.375, 0.875, 0.375, 0.875, 0.375, 0.8125, 0.375, 0.8125, 0.4024, 0.375, 0.4024, 0.375, 0.4024, 0.4375, 0.4024, 0.4375, 0.375, 0.8125, 0.375, 0.8125, 0.375, 0.75, 0.375, 0.75, 0.4024, 0.4375, 0.4024, 0.4375, 0.4024, 0.5, 0.4024, 0.5, 0.4024, 0.8125, 0.4024, 0.8125, 0.4024, 0.875, 0.4024, 0.875, 0.375, 0.5, 0.375, 0.5, 0.375, 0.4375, 0.375, 0.4375, 0.4024, 0.75, 0.4024, 0.75, 0.4024, 0.8125, 0.4024, 0.8125, 0.375, 0.75, 0.375, 0.75, 0.375, 0.6875, 0.375, 0.6875, 0.0, 0.0, 0.0, 0.0, 0.0, 0.0, 0.0, 0.0])
me_cube_001.update()
me_cube_002 = bpy.data.meshes.new('Cube.002')
me_cube_002.from_pydata([(0.5032, -0.5718, -0.8781), (0.5159, -0.5718, 0.9), (0.5032, 0.5718, -0.8781), (0.5159, 0.5718, 0.9), (0.2692, 0.6674, -0.8738), (0.0, 0.6966, -0.8775), (0.0, 0.6966, 0.9013), (0.2755, 0.6674, 0.9005), (0.5829, 0.6388, 0.4591), (0.6165, 0.6725, 0.0003668), (0.5702, 0.6388, -0.4613), (0.7021, -0.2936, -0.8785), (0.7344, 0.0, -0.8781), (0.7021, 0.2936, -0.8785), (0.7147, 0.2936, 0.901), (0.7471, 0.0, 0.9018), (0.7147, -0.2936, 0.901), (0.5829, -0.6388, 0.4591), (0.6165, -0.6725, 0.0003668), (0.5702, -0.6388, -0.4613), (0.0, -0.6966, -0.8775), (0.2692, -0.6674, -0.8738), (0.2755, -0.6674, 0.9005), (0.0, -0.6966, 0.9013), (0.0, 0.8689, -0.4595), (0.0, 0.9265, 4.657e-09), (0.0, 0.8689, 0.4587), (0.2887, 0.8235, -0.4588), (0.312, 0.8763, -9.313e-09), (0.2951, 0.8235, 0.458), (0.8454, 0.3115, -0.4554), (0.9066, 0.3271, 0.0003668), (0.8581, 0.3115, 0.4557), (0.8926, 0.0, -0.4561), (0.9583, 0.0, 0.0003668), (0.9053, 0.0, 0.4563), (0.8454, -0.3115, -0.4554), (0.9066, -0.3271, 0.0003668), (0.8581, -0.3115, 0.4557), (0.2887, -0.8235, -0.4588), (0.312, -0.8763, -9.313e-09), (0.2951, -0.8235, 0.458), (0.0, -0.8689, -0.4595), (0.0, -0.9265, 4.657e-09), (0.0, -0.8689, 0.4587), (0.5502, 0.6062, 0.6741), (0.5502, -0.6062, 0.6741), (0.0, 0.7849, 0.6746), (0.2855, 0.7474, 0.6738), (0.7882, 0.3028, 0.6729), (0.8281, 0.0, 0.6736), (0.7882, -0.3028, 0.6729), (0.2855, -0.7474, 0.6738), (0.0, -0.7849, 0.687), (0.0, 0.7481, 0.9007), (0.2637, 0.7167, 0.8999), (0.5218, 0.6141, 0.8993), (0.7354, 0.3153, 0.9004), (0.7701, 2.446e-10, 0.9012), (0.7354, -0.3153, 0.9004), (0.5218, -0.6141, 0.8993), (0.2637, -0.7167, 0.8999), (0.0, -0.7481, 0.9007), (0.5587, 0.6509, 0.6781), (0.5587, -0.6509, 0.6781), (0.0, 0.8428, 0.6787), (0.2745, 0.8026, 0.6779), (0.8142, 0.3252, 0.6768), (0.8572, 2.446e-10, 0.6776), (0.8142, -0.3252, 0.6768), (0.2745, -0.8026, 0.6779), (0.0, -0.8428, 0.6787), (0.5326, 0.6012, -0.6953), (0.5326, -0.6012, -0.6953), (0.2778, 0.7359, -0.6918), (0.0, 0.7722, -0.6942), (0.7649, -0.3015, -0.6929), (0.8038, 0.0, -0.693), (0.7649, 0.3015, -0.6929), (0.0, -0.7722, -0.6942), (0.2778, -0.7359, -0.6918), (0.5072, 0.5992, -0.8771), (0.2617, 0.6994, -0.8726), (-0.001378, 0.7299, -0.8765), (0.538, 0.63, -0.691), (0.5072, -0.5992, -0.8771), (0.7156, -0.3077, -0.8776), (0.7494, 0.0, -0.8771), (0.7156, 0.3077, -0.8776), (0.538, -0.63, -0.691), (-0.001378, -0.7299, -0.8765), (0.2617, -0.6994, -0.8726), (0.2707, 0.7711, -0.6873), (-0.001378, 0.8091, -0.6898), (0.7814, -0.3159, -0.6885), (0.8222, 0.0, -0.6886), (0.7814, 0.3159, -0.6885), (-0.001378, -0.8091, -0.6898), (0.2707, -0.7711, -0.6873), (-0.5032, -0.5718, -0.8781), (-0.5159, -0.5718, 0.9), (-0.5032, 0.5718, -0.8781), (-0.5159, 0.5718, 0.9), (-0.2692, 0.6674, -0.8738), (-0.2755, 0.6674, 0.9005), (-0.5829, 0.6388, 0.4591), (-0.6165, 0.6725, 0.0003668), (-0.5702, 0.6388, -0.4613), (-0.7021, -0.2936, -0.8785), (-0.7344, 0.0, -0.8781), (-0.7021, 0.2936, -0.8785), (-0.7147, 0.2936, 0.901), (-0.7471, 0.0, 0.9018), (-0.7147, -0.2936, 0.901), (-0.5829, -0.6388, 0.4591), (-0.6165, -0.6725, 0.0003668), (-0.5702, -0.6388, -0.4613), (-0.2692, -0.6674, -0.8738), (-0.2755, -0.6674, 0.9005), (-0.2887, 0.8235, -0.4588), (-0.312, 0.8763, -9.313e-09), (-0.2951, 0.8235, 0.458), (-0.8454, 0.3115, -0.4554), (-0.9066, 0.3271, 0.0003668), (-0.8581, 0.3115, 0.4557), (-0.8926, 0.0, -0.4561), (-0.9583, 0.0, 0.0003668), (-0.9053, 0.0, 0.4563), (-0.8454, -0.3115, -0.4554), (-0.9066, -0.3271, 0.0003668), (-0.8581, -0.3115, 0.4557), (-0.2887, -0.8235, -0.4588), (-0.312, -0.8763, -9.313e-09), (-0.2951, -0.8235, 0.458), (-0.5502, 0.6062, 0.6741), (-0.5502, -0.6062, 0.6741), (-0.2855, 0.7474, 0.6738), (-0.7882, 0.3028, 0.6729), (-0.8281, 0.0, 0.6736), (-0.7882, -0.3028, 0.6729), (-0.2855, -0.7474, 0.6738), (-0.2637, 0.7167, 0.8999), (-0.5218, 0.6141, 0.8993), (-0.7354, 0.3153, 0.9004), (-0.7701, 2.446e-10, 0.9012), (-0.7354, -0.3153, 0.9004), (-0.5218, -0.6141, 0.8993), (-0.2637, -0.7167, 0.8999), (-0.5587, 0.6509, 0.6781), (-0.5587, -0.6509, 0.6781), (-0.2745, 0.8026, 0.6779), (-0.8142, 0.3252, 0.6768), (-0.8572, 2.446e-10, 0.6776), (-0.8142, -0.3252, 0.6768), (-0.2745, -0.8026, 0.6779), (-0.5326, 0.6012, -0.6953), (-0.5326, -0.6012, -0.6953), (-0.2778, 0.7359, -0.6918), (-0.7649, -0.3015, -0.6929), (-0.8038, 0.0, -0.693), (-0.7649, 0.3015, -0.6929), (-0.2778, -0.7359, -0.6918), (-0.5072, 0.5992, -0.8771), (-0.2617, 0.6994, -0.8726), (0.001378, 0.7299, -0.8765), (-0.538, 0.63, -0.691), (-0.5072, -0.5992, -0.8771), (-0.7156, -0.3077, -0.8776), (-0.7494, 0.0, -0.8771), (-0.7156, 0.3077, -0.8776), (-0.538, -0.63, -0.691), (0.001378, -0.7299, -0.8765), (-0.2617, -0.6994, -0.8726), (-0.2707, 0.7711, -0.6873), (0.001378, 0.8091, -0.6898), (-0.7814, -0.3159, -0.6885), (-0.8222, 0.0, -0.6886), (-0.7814, 0.3159, -0.6885), (0.001378, -0.8091, -0.6898), (-0.2707, -0.7711, -0.6873)], [], [(24, 25, 28, 27), (25, 26, 29, 28), (23, 53, 71, 62), (45, 48, 66, 63), (28, 29, 8, 9), (27, 28, 9, 10), (74, 27, 10, 72), (75, 24, 27, 74), (30, 31, 34, 33), (31, 32, 35, 34), (33, 34, 37, 36), (34, 35, 38, 37), (72, 10, 30, 78), (10, 9, 31, 30), (9, 8, 32, 31), (49, 45, 63, 67), (7, 3, 56, 55), (50, 49, 67, 68), (6, 7, 55, 54), (37, 38, 17, 18), (36, 37, 18, 19), (76, 36, 19, 73), (77, 33, 36, 76), (78, 30, 33, 77), (39, 40, 43, 42), (40, 41, 44, 43), (73, 19, 39, 80), (19, 18, 40, 39), (18, 17, 41, 40), (51, 50, 68, 69), (22, 23, 62, 61), (80, 39, 42, 79), (6, 23, 22, 1, 16, 15, 14, 3, 7), (2, 13, 12, 11, 0, 21, 20, 5, 4), (41, 52, 53, 44), (17, 46, 52, 41), (38, 51, 46, 17), (35, 50, 51, 38), (32, 49, 50, 35), (8, 45, 49, 32), (29, 48, 45, 8), (26, 47, 48, 29), (65, 54, 55, 66), (66, 55, 56, 63), (63, 56, 57, 67), (67, 57, 58, 68), (68, 58, 59, 69), (69, 59, 60, 64), (64, 60, 61, 70), (70, 61, 62, 71), (3, 14, 57, 56), (48, 47, 65, 66), (14, 15, 58, 57), (53, 52, 70, 71), (47, 6, 54, 65), (15, 16, 59, 58), (52, 46, 64, 70), (1, 22, 61, 60), (16, 1, 60, 59), (46, 51, 69, 64), (72, 78, 96, 84), (13, 2, 81, 88), (76, 73, 89, 94), (12, 13, 88, 87), (77, 76, 94, 95), (11, 12, 87, 86), (78, 77, 95, 96), (4, 5, 83, 82), (91, 98, 97, 90), (85, 89, 98, 91), (88, 96, 95, 87), (87, 95, 94, 86), (86, 94, 89, 85), (81, 84, 96, 88), (83, 93, 92, 82), (82, 92, 84, 81), (79, 20, 90, 97), (20, 21, 91, 90), (75, 74, 92, 93), (21, 0, 85, 91), (74, 72, 84, 92), (80, 79, 97, 98), (2, 4, 82, 81), (73, 80, 98, 89), (0, 11, 86, 85), (5, 75, 93, 83), (24, 119, 120, 25), (25, 120, 121, 26), (134, 148, 150, 136), (120, 106, 105, 121), (119, 107, 106, 120), (157, 155, 107, 119), (75, 157, 119, 24), (122, 125, 126, 123), (123, 126, 127, 124), (125, 128, 129, 126), (126, 129, 130, 127), (155, 160, 122, 107), (107, 122, 123, 106), (106, 123, 124, 105), (137, 151, 148, 134), (104, 141, 142, 102), (138, 152, 151, 137), (6, 54, 141, 104), (129, 115, 114, 130), (128, 116, 115, 129), (158, 156, 116, 128), (159, 158, 128, 125), (160, 159, 125, 122), (131, 42, 43, 132), (132, 43, 44, 133), (156, 161, 131, 116), (116, 131, 132, 115), (115, 132, 133, 114), (139, 153, 152, 138), (118, 147, 62, 23), (161, 79, 42, 131), (6, 104, 102, 111, 112, 113, 100, 118, 23), (101, 103, 5, 20, 117, 99, 108, 109, 110), (133, 44, 53, 140), (114, 133, 140, 135), (130, 114, 135, 139), (127, 130, 139, 138), (124, 127, 138, 137), (105, 124, 137, 134), (121, 105, 134, 136), (26, 121, 136, 47), (65, 150, 141, 54), (150, 148, 142, 141), (148, 151, 143, 142), (151, 152, 144, 143), (152, 153, 145, 144), (153, 149, 146, 145), (149, 154, 147, 146), (154, 71, 62, 147), (102, 142, 143, 111), (136, 150, 65, 47), (111, 143, 144, 112), (53, 71, 154, 140), (112, 144, 145, 113), (140, 154, 149, 135), (100, 146, 147, 118), (113, 145, 146, 100), (135, 149, 153, 139), (155, 165, 177, 160), (110, 169, 162, 101), (158, 175, 170, 156), (109, 168, 169, 110), (159, 176, 175, 158), (108, 167, 168, 109), (160, 177, 176, 159), (103, 163, 164, 5), (172, 171, 178, 179), (166, 172, 179, 170), (169, 168, 176, 177), (168, 167, 175, 176), (167, 166, 170, 175), (162, 169, 177, 165), (164, 163, 173, 174), (163, 162, 165, 173), (79, 178, 171, 20), (20, 171, 172, 117), (75, 174, 173, 157), (117, 172, 166, 99), (157, 173, 165, 155), (161, 179, 178, 79), (101, 162, 163, 103), (156, 170, 179, 161), (99, 166, 167, 108), (5, 164, 174, 75)])
_uv = me_cube_002.uv_layers.new(name='UVMap')
_uv.uv.foreach_set('vector', [0.4375, 0.375, 0.5, 0.375, 0.5, 0.4375, 0.4375, 0.4375, 0.5, 0.375, 0.5625, 0.375, 0.5625, 0.4375, 0.5, 0.4375, 0.0, 0.0, 0.0, 0.0, 0.0, 0.0, 0.0, 0.0, 0.593, 0.5, 0.593, 0.4375, 0.593, 0.4375, 0.593, 0.5, 0.5, 0.4375, 0.5625, 0.4375, 0.5625, 0.5, 0.5, 0.5, 0.4375, 0.4375, 0.5, 0.4375, 0.5, 0.5, 0.4375, 0.5, 0.4024, 0.4375, 0.4375, 0.4375, 0.4375, 0.5, 0.4024, 0.5, 0.4024, 0.375, 0.4375, 0.375, 0.4375, 0.4375, 0.4024, 0.4375, 0.4375, 0.5625, 0.5, 0.5625, 0.5, 0.625, 0.4375, 0.625, 0.5, 0.5625, 0.5625, 0.5625, 0.5625, 0.625, 0.5, 0.625, 0.4375, 0.625, 0.5, 0.625, 0.5, 0.6875, 0.4375, 0.6875, 0.5, 0.625, 0.5625, 0.625, 0.5625, 0.6875, 0.5, 0.6875, 0.4024, 0.5, 0.4375, 0.5, 0.4375, 0.5625, 0.4024, 0.5625, 0.4375, 0.5, 0.5, 0.5, 0.5, 0.5625, 0.4375, 0.5625, 0.5, 0.5, 0.5625, 0.5, 0.5625, 0.5625, 0.5, 0.5625, 0.593, 0.5625, 0.593, 0.5, 0.593, 0.5, 0.593, 0.5625, 0.625, 0.4375, 0.625, 0.5, 0.625, 0.5, 0.625, 0.4375, 0.593, 0.625, 0.593, 0.5625, 0.593, 0.5625, 0.593, 0.625, 0.625, 0.375, 0.625, 0.4375, 0.625, 0.4375, 0.625, 0.375, 0.5, 0.6875, 0.5625, 0.6875, 0.5625, 0.75, 0.5, 0.75, 0.4375, 0.6875, 0.5, 0.6875, 0.5, 0.75, 0.4375, 0.75, 0.4024, 0.6875, 0.4375, 0.6875, 0.4375, 0.75, 0.4024, 0.75, 0.4024, 0.625, 0.4375, 0.625, 0.4375, 0.6875, 0.4024, 0.6875, 0.4024, 0.5625, 0.4375, 0.5625, 0.4375, 0.625, 0.4024, 0.625, 0.4375, 0.8125, 0.5, 0.8125, 0.5, 0.875, 0.4375, 0.875, 0.5, 0.8125, 0.5625, 0.8125, 0.5625, 0.875, 0.5, 0.875, 0.4024, 0.75, 0.4375, 0.75, 0.4375, 0.8125, 0.4024, 0.8125, 0.4375, 0.75, 0.5, 0.75, 0.5, 0.8125, 0.4375, 0.8125, 0.5, 0.75, 0.5625, 0.75, 0.5625, 0.8125, 0.5, 0.8125, 0.593, 0.6875, 0.593, 0.625, 0.593, 0.625, 0.593, 0.6875, 0.625, 0.8125, 0.625, 0.875, 0.625, 0.875, 0.625, 0.8125, 0.4024, 0.8125, 0.4375, 0.8125, 0.4375, 0.875, 0.4024, 0.875, 0.625, 0.375, 0.625, 0.875, 0.625, 0.8125, 0.625, 0.75, 0.625, 0.6875, 0.625, 0.625, 0.625, 0.5625, 0.625, 0.5, 0.625, 0.4375, 0.375, 0.5, 0.375, 0.5625, 0.375, 0.625, 0.375, 0.6875, 0.375, 0.75, 0.375, 0.8125, 0.375, 0.875, 0.375, 0.375, 0.375, 0.4375, 0.5625, 0.8125, 0.593, 0.8125, 0.593, 0.875, 0.5625, 0.875, 0.5625, 0.75, 0.593, 0.75, 0.593, 0.8125, 0.5625, 0.8125, 0.5625, 0.6875, 0.593, 0.6875, 0.593, 0.75, 0.5625, 0.75, 0.5625, 0.625, 0.593, 0.625, 0.593, 0.6875, 0.5625, 0.6875, 0.5625, 0.5625, 0.593, 0.5625, 0.593, 0.625, 0.5625, 0.625, 0.5625, 0.5, 0.593, 0.5, 0.593, 0.5625, 0.5625, 0.5625, 0.5625, 0.4375, 0.593, 0.4375, 0.593, 0.5, 0.5625, 0.5, 0.5625, 0.375, 0.593, 0.375, 0.593, 0.4375, 0.5625, 0.4375, 0.593, 0.375, 0.625, 0.375, 0.625, 0.4375, 0.593, 0.4375, 0.593, 0.4375, 0.625, 0.4375, 0.625, 0.5, 0.593, 0.5, 0.593, 0.5, 0.625, 0.5, 0.625, 0.5625, 0.593, 0.5625, 0.593, 0.5625, 0.625, 0.5625, 0.625, 0.625, 0.593, 0.625, 0.593, 0.625, 0.625, 0.625, 0.625, 0.6875, 0.593, 0.6875, 0.593, 0.6875, 0.625, 0.6875, 0.625, 0.75, 0.593, 0.75, 0.593, 0.75, 0.625, 0.75, 0.625, 0.8125, 0.593, 0.8125, 0.593, 0.8125, 0.625, 0.8125, 0.625, 0.875, 0.593, 0.875, 0.625, 0.5, 0.625, 0.5625, 0.625, 0.5625, 0.625, 0.5, 0.593, 0.4375, 0.593, 0.375, 0.593, 0.375, 0.593, 0.4375, 0.625, 0.5625, 0.625, 0.625, 0.625, 0.625, 0.625, 0.5625, 0.593, 0.875, 0.593, 0.8125, 0.593, 0.8125, 0.593, 0.875, 0.0, 0.0, 0.0, 0.0, 0.0, 0.0, 0.0, 0.0, 0.625, 0.625, 0.625, 0.6875, 0.625, 0.6875, 0.625, 0.625, 0.593, 0.8125, 0.593, 0.75, 0.593, 0.75, 0.593, 0.8125, 0.625, 0.75, 0.625, 0.8125, 0.625, 0.8125, 0.625, 0.75, 0.625, 0.6875, 0.625, 0.75, 0.625, 0.75, 0.625, 0.6875, 0.593, 0.75, 0.593, 0.6875, 0.593, 0.6875, 0.593, 0.75, 0.4024, 0.5, 0.4024, 0.5625, 0.4024, 0.5625, 0.4024, 0.5, 0.375, 0.5625, 0.375, 0.5, 0.375, 0.5, 0.375, 0.5625, 0.4024, 0.6875, 0.4024, 0.75, 0.4024, 0.75, 0.4024, 0.6875, 0.375, 0.625, 0.375, 0.5625, 0.375, 0.5625, 0.375, 0.625, 0.4024, 0.625, 0.4024, 0.6875, 0.4024, 0.6875, 0.4024, 0.625, 0.375, 0.6875, 0.375, 0.625, 0.375, 0.625, 0.375, 0.6875, 0.4024, 0.5625, 0.4024, 0.625, 0.4024, 0.625, 0.4024, 0.5625, 0.375, 0.4375, 0.375, 0.375, 0.375, 0.375, 0.375, 0.4375, 0.375, 0.8125, 0.4024, 0.8125, 0.4024, 0.875, 0.375, 0.875, 0.375, 0.75, 0.4024, 0.75, 0.4024, 0.8125, 0.375, 0.8125, 0.375, 0.5625, 0.4024, 0.5625, 0.4024, 0.625, 0.375, 0.625, 0.375, 0.625, 0.4024, 0.625, 0.4024, 0.6875, 0.375, 0.6875, 0.375, 0.6875, 0.4024, 0.6875, 0.4024, 0.75, 0.375, 0.75, 0.375, 0.5, 0.4024, 0.5, 0.4024, 0.5625, 0.375, 0.5625, 0.375, 0.375, 0.4024, 0.375, 0.4024, 0.4375, 0.375, 0.4375, 0.375, 0.4375, 0.4024, 0.4375, 0.4024, 0.5, 0.375, 0.5, 0.0, 0.0, 0.0, 0.0, 0.0, 0.0, 0.0, 0.0, 0.375, 0.875, 0.375, 0.8125, 0.375, 0.8125, 0.375, 0.875, 0.4024, 0.375, 0.4024, 0.4375, 0.4024, 0.4375, 0.4024, 0.375, 0.375, 0.8125, 0.375, 0.75, 0.375, 0.75, 0.375, 0.8125, 0.4024, 0.4375, 0.4024, 0.5, 0.4024, 0.5, 0.4024, 0.4375, 0.4024, 0.8125, 0.4024, 0.875, 0.4024, 0.875, 0.4024, 0.8125, 0.375, 0.5, 0.375, 0.4375, 0.375, 0.4375, 0.375, 0.5, 0.4024, 0.75, 0.4024, 0.8125, 0.4024, 0.8125, 0.4024, 0.75, 0.375, 0.75, 0.375, 0.6875, 0.375, 0.6875, 0.375, 0.75, 0.0, 0.0, 0.0, 0.0, 0.0, 0.0, 0.0, 0.0, 0.4375, 0.375, 0.4375, 0.4375, 0.5, 0.4375, 0.5, 0.375, 0.5, 0.375, 0.5, 0.4375, 0.5625, 0.4375, 0.5625, 0.375, 0.593, 0.5, 0.593, 0.5, 0.593, 0.4375, 0.593, 0.4375, 0.5, 0.4375, 0.5, 0.5, 0.5625, 0.5, 0.5625, 0.4375, 0.4375, 0.4375, 0.4375, 0.5, 0.5, 0.5, 0.5, 0.4375, 0.4024, 0.4375, 0.4024, 0.5, 0.4375, 0.5, 0.4375, 0.4375, 0.4024, 0.375, 0.4024, 0.4375, 0.4375, 0.4375, 0.4375, 0.375, 0.4375, 0.5625, 0.4375, 0.625, 0.5, 0.625, 0.5, 0.5625, 0.5, 0.5625, 0.5, 0.625, 0.5625, 0.625, 0.5625, 0.5625, 0.4375, 0.625, 0.4375, 0.6875, 0.5, 0.6875, 0.5, 0.625, 0.5, 0.625, 0.5, 0.6875, 0.5625, 0.6875, 0.5625, 0.625, 0.4024, 0.5, 0.4024, 0.5625, 0.4375, 0.5625, 0.4375, 0.5, 0.4375, 0.5, 0.4375, 0.5625, 0.5, 0.5625, 0.5, 0.5, 0.5, 0.5, 0.5, 0.5625, 0.5625, 0.5625, 0.5625, 0.5, 0.593, 0.5625, 0.593, 0.5625, 0.593, 0.5, 0.593, 0.5, 0.625, 0.4375, 0.625, 0.4375, 0.625, 0.5, 0.625, 0.5, 0.593, 0.625, 0.593, 0.625, 0.593, 0.5625, 0.593, 0.5625, 0.625, 0.375, 0.625, 0.375, 0.625, 0.4375, 0.625, 0.4375, 0.5, 0.6875, 0.5, 0.75, 0.5625, 0.75, 0.5625, 0.6875, 0.4375, 0.6875, 0.4375, 0.75, 0.5, 0.75, 0.5, 0.6875, 0.4024, 0.6875, 0.4024, 0.75, 0.4375, 0.75, 0.4375, 0.6875, 0.4024, 0.625, 0.4024, 0.6875, 0.4375, 0.6875, 0.4375, 0.625, 0.4024, 0.5625, 0.4024, 0.625, 0.4375, 0.625, 0.4375, 0.5625, 0.4375, 0.8125, 0.4375, 0.875, 0.5, 0.875, 0.5, 0.8125, 0.5, 0.8125, 0.5, 0.875, 0.5625, 0.875, 0.5625, 0.8125, 0.4024, 0.75, 0.4024, 0.8125, 0.4375, 0.8125, 0.4375, 0.75, 0.4375, 0.75, 0.4375, 0.8125, 0.5, 0.8125, 0.5, 0.75, 0.5, 0.75, 0.5, 0.8125, 0.5625, 0.8125, 0.5625, 0.75, 0.593, 0.6875, 0.593, 0.6875, 0.593, 0.625, 0.593, 0.625, 0.625, 0.8125, 0.625, 0.8125, 0.625, 0.875, 0.625, 0.875, 0.4024, 0.8125, 0.4024, 0.875, 0.4375, 0.875, 0.4375, 0.8125, 0.625, 0.375, 0.625, 0.4375, 0.625, 0.5, 0.625, 0.5625, 0.625, 0.625, 0.625, 0.6875, 0.625, 0.75, 0.625, 0.8125, 0.625, 0.875, 0.375, 0.5, 0.375, 0.4375, 0.375, 0.375, 0.375, 0.875, 0.375, 0.8125, 0.375, 0.75, 0.375, 0.6875, 0.375, 0.625, 0.375, 0.5625, 0.5625, 0.8125, 0.5625, 0.875, 0.593, 0.875, 0.593, 0.8125, 0.5625, 0.75, 0.5625, 0.8125, 0.593, 0.8125, 0.593, 0.75, 0.5625, 0.6875, 0.5625, 0.75, 0.593, 0.75, 0.593, 0.6875, 0.5625, 0.625, 0.5625, 0.6875, 0.593, 0.6875, 0.593, 0.625, 0.5625, 0.5625, 0.5625, 0.625, 0.593, 0.625, 0.593, 0.5625, 0.5625, 0.5, 0.5625, 0.5625, 0.593, 0.5625, 0.593, 0.5, 0.5625, 0.4375, 0.5625, 0.5, 0.593, 0.5, 0.593, 0.4375, 0.5625, 0.375, 0.5625, 0.4375, 0.593, 0.4375, 0.593, 0.375, 0.593, 0.375, 0.593, 0.4375, 0.625, 0.4375, 0.625, 0.375, 0.593, 0.4375, 0.593, 0.5, 0.625, 0.5, 0.625, 0.4375, 0.593, 0.5, 0.593, 0.5625, 0.625, 0.5625, 0.625, 0.5, 0.593, 0.5625, 0.593, 0.625, 0.625, 0.625, 0.625, 0.5625, 0.593, 0.625, 0.593, 0.6875, 0.625, 0.6875, 0.625, 0.625, 0.593, 0.6875, 0.593, 0.75, 0.625, 0.75, 0.625, 0.6875, 0.593, 0.75, 0.593, 0.8125, 0.625, 0.8125, 0.625, 0.75, 0.593, 0.8125, 0.593, 0.875, 0.625, 0.875, 0.625, 0.8125, 0.625, 0.5, 0.625, 0.5, 0.625, 0.5625, 0.625, 0.5625, 0.593, 0.4375, 0.593, 0.4375, 0.593, 0.375, 0.593, 0.375, 0.625, 0.5625, 0.625, 0.5625, 0.625, 0.625, 0.625, 0.625, 0.593, 0.875, 0.593, 0.875, 0.593, 0.8125, 0.593, 0.8125, 0.625, 0.625, 0.625, 0.625, 0.625, 0.6875, 0.625, 0.6875, 0.593, 0.8125, 0.593, 0.8125, 0.593, 0.75, 0.593, 0.75, 0.625, 0.75, 0.625, 0.75, 0.625, 0.8125, 0.625, 0.8125, 0.625, 0.6875, 0.625, 0.6875, 0.625, 0.75, 0.625, 0.75, 0.593, 0.75, 0.593, 0.75, 0.593, 0.6875, 0.593, 0.6875, 0.4024, 0.5, 0.4024, 0.5, 0.4024, 0.5625, 0.4024, 0.5625, 0.375, 0.5625, 0.375, 0.5625, 0.375, 0.5, 0.375, 0.5, 0.4024, 0.6875, 0.4024, 0.6875, 0.4024, 0.75, 0.4024, 0.75, 0.375, 0.625, 0.375, 0.625, 0.375, 0.5625, 0.375, 0.5625, 0.4024, 0.625, 0.4024, 0.625, 0.4024, 0.6875, 0.4024, 0.6875, 0.375, 0.6875, 0.375, 0.6875, 0.375, 0.625, 0.375, 0.625, 0.4024, 0.5625, 0.4024, 0.5625, 0.4024, 0.625, 0.4024, 0.625, 0.375, 0.4375, 0.375, 0.4375, 0.375, 0.375, 0.375, 0.375, 0.375, 0.8125, 0.375, 0.875, 0.4024, 0.875, 0.4024, 0.8125, 0.375, 0.75, 0.375, 0.8125, 0.4024, 0.8125, 0.4024, 0.75, 0.375, 0.5625, 0.375, 0.625, 0.4024, 0.625, 0.4024, 0.5625, 0.375, 0.625, 0.375, 0.6875, 0.4024, 0.6875, 0.4024, 0.625, 0.375, 0.6875, 0.375, 0.75, 0.4024, 0.75, 0.4024, 0.6875, 0.375, 0.5, 0.375, 0.5625, 0.4024, 0.5625, 0.4024, 0.5, 0.375, 0.375, 0.375, 0.4375, 0.4024, 0.4375, 0.4024, 0.375, 0.375, 0.4375, 0.375, 0.5, 0.4024, 0.5, 0.4024, 0.4375, 0.0, 0.0, 0.0, 0.0, 0.0, 0.0, 0.0, 0.0, 0.375, 0.875, 0.375, 0.875, 0.375, 0.8125, 0.375, 0.8125, 0.4024, 0.375, 0.4024, 0.375, 0.4024, 0.4375, 0.4024, 0.4375, 0.375, 0.8125, 0.375, 0.8125, 0.375, 0.75, 0.375, 0.75, 0.4024, 0.4375, 0.4024, 0.4375, 0.4024, 0.5, 0.4024, 0.5, 0.4024, 0.8125, 0.4024, 0.8125, 0.4024, 0.875, 0.4024, 0.875, 0.375, 0.5, 0.375, 0.5, 0.375, 0.4375, 0.375, 0.4375, 0.4024, 0.75, 0.4024, 0.75, 0.4024, 0.8125, 0.4024, 0.8125, 0.375, 0.75, 0.375, 0.75, 0.375, 0.6875, 0.375, 0.6875, 0.0, 0.0, 0.0, 0.0, 0.0, 0.0, 0.0, 0.0])
me_cube_002.update()

# ---- objects
ob_light = bpy.data.objects.new('Light', light_light)
ob_camera = bpy.data.objects.new('Camera', cam_camera)
ob_cylinder = bpy.data.objects.new('Cylinder', me_cylinder_001)
ob_klong_that_1 = bpy.data.objects.new('Klong that-1', me_cube_001)
ob_klong_that_1_001 = bpy.data.objects.new('Klong that-1.001', me_cube_002)

# ---- transforms, parenting, visibility, modifiers, constraints
ob_light.location = (4.076, 1.005, 5.904)
ob_light.rotation_euler = (0.6503, 0.05522, 1.866)
ob_light.lock_rotations_4d = False
ob_light.empty_display_type = 'ARROWS'
ob_light.color = (0.0, 0.0, 0.0, 0.0)
ob_light.lineart.crease_threshold = 0.0
ob_camera.location = (7.359, -6.926, 4.958)
ob_camera.rotation_euler = (1.109, 0.0, 0.8149)
ob_camera.lock_rotations_4d = False
ob_camera.empty_display_type = 'ARROWS'
ob_camera.color = (0.0, 0.0, 0.0, 0.0)
ob_camera.display_type = 'WIRE'
ob_camera.lineart.crease_threshold = 0.0
ob_cylinder.location = (0.0, 0.0, 1.079)
_m = ob_cylinder.modifiers.new('Mirror', 'MIRROR')
ob_klong_that_1.location = (1.05, 0.0, 0.9144)
ob_klong_that_1_001.location = (-1.05, 0.0, 0.9144)

# ---- collection membership
col_collection.objects.link(ob_light)
col_collection.objects.link(ob_camera)
col_collection.objects.link(ob_cylinder)
col_collection.objects.link(ob_klong_that_1)
col_collection.objects.link(ob_klong_that_1_001)

# ---- scene / render settings (as saved in the file)
scene.camera = ob_camera
scene.frame_start = 1; scene.frame_end = 250; scene.frame_set(1)
scene.render.engine = 'BLENDER_EEVEE_NEXT'
bpy.context.view_layer.update()
